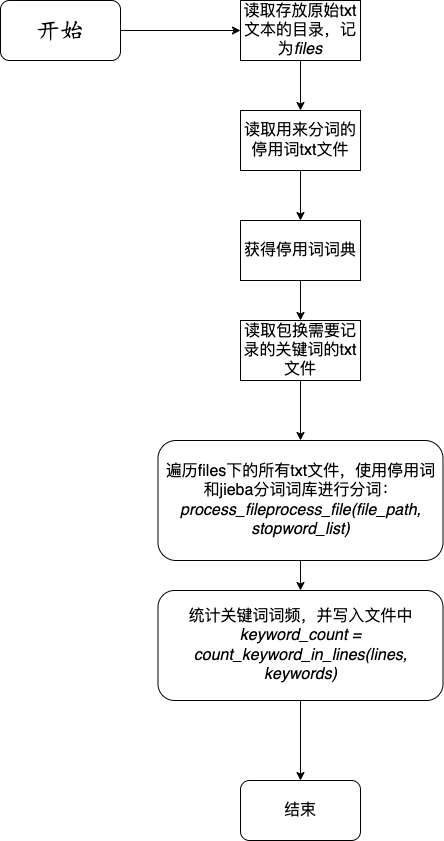

The diagram above was exported from draw.io. Its source (the exported page's mxGraphModel, read from the mxfile embedded in the PNG):
<mxGraphModel dx="954" dy="553" grid="1" gridSize="10" guides="1" tooltips="1" connect="1" arrows="1" fold="1" page="1" pageScale="1" pageWidth="827" pageHeight="1169" math="0" shadow="0">
  <root>
    <mxCell id="0" />
    <mxCell id="1" parent="0" />
    <mxCell id="UkJPguhN2LjhTRj2Px35-10" style="edgeStyle=orthogonalEdgeStyle;rounded=0;orthogonalLoop=1;jettySize=auto;html=1;exitX=1;exitY=0.5;exitDx=0;exitDy=0;entryX=0;entryY=0.5;entryDx=0;entryDy=0;" edge="1" parent="1" source="UkJPguhN2LjhTRj2Px35-1" target="UkJPguhN2LjhTRj2Px35-2">
      <mxGeometry relative="1" as="geometry" />
    </mxCell>
    <mxCell id="UkJPguhN2LjhTRj2Px35-1" value="开始" style="rounded=1;whiteSpace=wrap;html=1;fontFamily=楷体;fontSize=24;" vertex="1" parent="1">
      <mxGeometry x="90" y="60" width="120" height="60" as="geometry" />
    </mxCell>
    <mxCell id="UkJPguhN2LjhTRj2Px35-11" style="edgeStyle=orthogonalEdgeStyle;rounded=0;orthogonalLoop=1;jettySize=auto;html=1;exitX=0.5;exitY=1;exitDx=0;exitDy=0;entryX=0.5;entryY=0;entryDx=0;entryDy=0;fontSize=16;" edge="1" parent="1" source="UkJPguhN2LjhTRj2Px35-2" target="UkJPguhN2LjhTRj2Px35-4">
      <mxGeometry relative="1" as="geometry" />
    </mxCell>
    <mxCell id="UkJPguhN2LjhTRj2Px35-2" value="读取存放原始txt文本的目录，记为&lt;i style=&quot;font-size: 16px;&quot;&gt;files&lt;/i&gt;" style="rounded=0;whiteSpace=wrap;html=1;fontSize=16;" vertex="1" parent="1">
      <mxGeometry x="330" y="60" width="120" height="60" as="geometry" />
    </mxCell>
    <mxCell id="UkJPguhN2LjhTRj2Px35-12" style="edgeStyle=orthogonalEdgeStyle;rounded=0;orthogonalLoop=1;jettySize=auto;html=1;exitX=0.5;exitY=1;exitDx=0;exitDy=0;entryX=0.5;entryY=0;entryDx=0;entryDy=0;fontSize=16;" edge="1" parent="1" source="UkJPguhN2LjhTRj2Px35-4" target="UkJPguhN2LjhTRj2Px35-5">
      <mxGeometry relative="1" as="geometry" />
    </mxCell>
    <mxCell id="UkJPguhN2LjhTRj2Px35-4" value="读取用来分词的停用词txt文件" style="rounded=0;whiteSpace=wrap;html=1;fontSize=16;" vertex="1" parent="1">
      <mxGeometry x="330" y="170" width="120" height="60" as="geometry" />
    </mxCell>
    <mxCell id="UkJPguhN2LjhTRj2Px35-13" style="edgeStyle=orthogonalEdgeStyle;rounded=0;orthogonalLoop=1;jettySize=auto;html=1;exitX=0.5;exitY=1;exitDx=0;exitDy=0;entryX=0.5;entryY=0;entryDx=0;entryDy=0;fontSize=16;" edge="1" parent="1" source="UkJPguhN2LjhTRj2Px35-5" target="UkJPguhN2LjhTRj2Px35-6">
      <mxGeometry relative="1" as="geometry" />
    </mxCell>
    <mxCell id="UkJPguhN2LjhTRj2Px35-5" value="获得停用词词典" style="rounded=0;whiteSpace=wrap;html=1;fontSize=16;" vertex="1" parent="1">
      <mxGeometry x="330" y="280" width="120" height="60" as="geometry" />
    </mxCell>
    <mxCell id="UkJPguhN2LjhTRj2Px35-14" style="edgeStyle=orthogonalEdgeStyle;rounded=0;orthogonalLoop=1;jettySize=auto;html=1;exitX=0.5;exitY=1;exitDx=0;exitDy=0;fontSize=16;" edge="1" parent="1" source="UkJPguhN2LjhTRj2Px35-6" target="UkJPguhN2LjhTRj2Px35-7">
      <mxGeometry relative="1" as="geometry" />
    </mxCell>
    <mxCell id="UkJPguhN2LjhTRj2Px35-6" value="读取包换需要记录的关键词的txt文件" style="rounded=0;whiteSpace=wrap;html=1;fontSize=16;" vertex="1" parent="1">
      <mxGeometry x="330" y="380" width="120" height="60" as="geometry" />
    </mxCell>
    <mxCell id="UkJPguhN2LjhTRj2Px35-16" style="edgeStyle=orthogonalEdgeStyle;rounded=0;orthogonalLoop=1;jettySize=auto;html=1;exitX=0.5;exitY=1;exitDx=0;exitDy=0;entryX=0.5;entryY=0;entryDx=0;entryDy=0;" edge="1" parent="1" source="UkJPguhN2LjhTRj2Px35-7" target="UkJPguhN2LjhTRj2Px35-8">
      <mxGeometry relative="1" as="geometry" />
    </mxCell>
    <mxCell id="UkJPguhN2LjhTRj2Px35-7" value="遍历files下的所有txt文件，使用停用词和jieba分词词库进行分词：&lt;i style=&quot;font-size: 16px;&quot;&gt;process_fileprocess_file(file_path, stopword_list)&lt;/i&gt;" style="rounded=1;whiteSpace=wrap;html=1;fontSize=16;" vertex="1" parent="1">
      <mxGeometry x="247.5" y="500" width="285" height="120" as="geometry" />
    </mxCell>
    <mxCell id="UkJPguhN2LjhTRj2Px35-15" style="edgeStyle=orthogonalEdgeStyle;rounded=0;orthogonalLoop=1;jettySize=auto;html=1;exitX=0.5;exitY=1;exitDx=0;exitDy=0;entryX=0.5;entryY=0;entryDx=0;entryDy=0;fontSize=16;" edge="1" parent="1" source="UkJPguhN2LjhTRj2Px35-8" target="UkJPguhN2LjhTRj2Px35-9">
      <mxGeometry relative="1" as="geometry" />
    </mxCell>
    <mxCell id="UkJPguhN2LjhTRj2Px35-8" value="统计关键词词频，并写入文件中&lt;i style=&quot;font-size: 16px;&quot;&gt;keyword_count = count_keyword_in_lines(lines, keywords)&lt;/i&gt;" style="rounded=1;whiteSpace=wrap;html=1;fontSize=16;" vertex="1" parent="1">
      <mxGeometry x="247.5" y="650" width="285" height="110" as="geometry" />
    </mxCell>
    <mxCell id="UkJPguhN2LjhTRj2Px35-9" value="结束" style="rounded=1;whiteSpace=wrap;html=1;fontSize=16;" vertex="1" parent="1">
      <mxGeometry x="330" y="840" width="120" height="60" as="geometry" />
    </mxCell>
  </root>
</mxGraphModel>